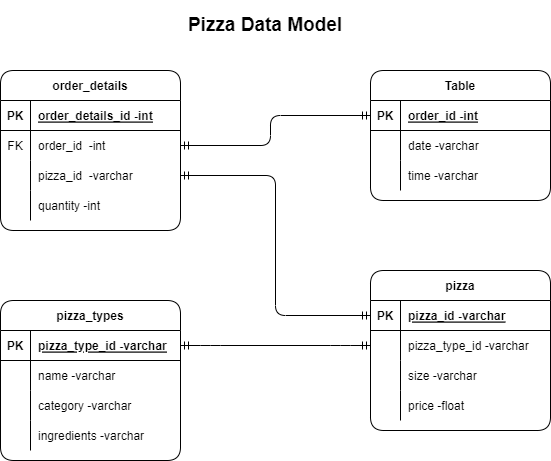

The diagram above was exported from draw.io. Its source (the exported page's mxGraphModel, read from the mxfile embedded in the PNG):
<mxGraphModel dx="782" dy="403" grid="1" gridSize="10" guides="1" tooltips="1" connect="1" arrows="1" fold="1" page="1" pageScale="1" pageWidth="827" pageHeight="1169" math="0" shadow="0">
  <root>
    <mxCell id="0" />
    <mxCell id="1" parent="0" />
    <mxCell id="uVsmDwNYkQt1-PLjC34i-1" value="order_details" style="shape=table;startSize=30;container=1;collapsible=1;childLayout=tableLayout;fixedRows=1;rowLines=0;fontStyle=1;align=center;resizeLast=1;rounded=1;" parent="1" vertex="1">
      <mxGeometry x="120" y="80" width="180" height="160" as="geometry" />
    </mxCell>
    <mxCell id="uVsmDwNYkQt1-PLjC34i-2" value="" style="shape=tableRow;horizontal=0;startSize=0;swimlaneHead=0;swimlaneBody=0;fillColor=none;collapsible=0;dropTarget=0;points=[[0,0.5],[1,0.5]];portConstraint=eastwest;top=0;left=0;right=0;bottom=1;rounded=1;" parent="uVsmDwNYkQt1-PLjC34i-1" vertex="1">
      <mxGeometry y="30" width="180" height="30" as="geometry" />
    </mxCell>
    <mxCell id="uVsmDwNYkQt1-PLjC34i-3" value="PK" style="shape=partialRectangle;connectable=0;fillColor=none;top=0;left=0;bottom=0;right=0;fontStyle=1;overflow=hidden;rounded=1;" parent="uVsmDwNYkQt1-PLjC34i-2" vertex="1">
      <mxGeometry width="30" height="30" as="geometry">
        <mxRectangle width="30" height="30" as="alternateBounds" />
      </mxGeometry>
    </mxCell>
    <mxCell id="uVsmDwNYkQt1-PLjC34i-4" value="order_details_id -int" style="shape=partialRectangle;connectable=0;fillColor=none;top=0;left=0;bottom=0;right=0;align=left;spacingLeft=6;fontStyle=5;overflow=hidden;rounded=1;" parent="uVsmDwNYkQt1-PLjC34i-2" vertex="1">
      <mxGeometry x="30" width="150" height="30" as="geometry">
        <mxRectangle width="150" height="30" as="alternateBounds" />
      </mxGeometry>
    </mxCell>
    <mxCell id="uVsmDwNYkQt1-PLjC34i-5" value="" style="shape=tableRow;horizontal=0;startSize=0;swimlaneHead=0;swimlaneBody=0;fillColor=none;collapsible=0;dropTarget=0;points=[[0,0.5],[1,0.5]];portConstraint=eastwest;top=0;left=0;right=0;bottom=0;rounded=1;" parent="uVsmDwNYkQt1-PLjC34i-1" vertex="1">
      <mxGeometry y="60" width="180" height="30" as="geometry" />
    </mxCell>
    <mxCell id="uVsmDwNYkQt1-PLjC34i-6" value="FK" style="shape=partialRectangle;connectable=0;fillColor=none;top=0;left=0;bottom=0;right=0;editable=1;overflow=hidden;rounded=1;" parent="uVsmDwNYkQt1-PLjC34i-5" vertex="1">
      <mxGeometry width="30" height="30" as="geometry">
        <mxRectangle width="30" height="30" as="alternateBounds" />
      </mxGeometry>
    </mxCell>
    <mxCell id="uVsmDwNYkQt1-PLjC34i-7" value="order_id  -int" style="shape=partialRectangle;connectable=0;fillColor=none;top=0;left=0;bottom=0;right=0;align=left;spacingLeft=6;overflow=hidden;rounded=1;" parent="uVsmDwNYkQt1-PLjC34i-5" vertex="1">
      <mxGeometry x="30" width="150" height="30" as="geometry">
        <mxRectangle width="150" height="30" as="alternateBounds" />
      </mxGeometry>
    </mxCell>
    <mxCell id="uVsmDwNYkQt1-PLjC34i-8" value="" style="shape=tableRow;horizontal=0;startSize=0;swimlaneHead=0;swimlaneBody=0;fillColor=none;collapsible=0;dropTarget=0;points=[[0,0.5],[1,0.5]];portConstraint=eastwest;top=0;left=0;right=0;bottom=0;rounded=1;" parent="uVsmDwNYkQt1-PLjC34i-1" vertex="1">
      <mxGeometry y="90" width="180" height="30" as="geometry" />
    </mxCell>
    <mxCell id="uVsmDwNYkQt1-PLjC34i-9" value="" style="shape=partialRectangle;connectable=0;fillColor=none;top=0;left=0;bottom=0;right=0;editable=1;overflow=hidden;rounded=1;" parent="uVsmDwNYkQt1-PLjC34i-8" vertex="1">
      <mxGeometry width="30" height="30" as="geometry">
        <mxRectangle width="30" height="30" as="alternateBounds" />
      </mxGeometry>
    </mxCell>
    <mxCell id="uVsmDwNYkQt1-PLjC34i-10" value="pizza_id  -varchar" style="shape=partialRectangle;connectable=0;fillColor=none;top=0;left=0;bottom=0;right=0;align=left;spacingLeft=6;overflow=hidden;rounded=1;" parent="uVsmDwNYkQt1-PLjC34i-8" vertex="1">
      <mxGeometry x="30" width="150" height="30" as="geometry">
        <mxRectangle width="150" height="30" as="alternateBounds" />
      </mxGeometry>
    </mxCell>
    <mxCell id="uVsmDwNYkQt1-PLjC34i-11" value="" style="shape=tableRow;horizontal=0;startSize=0;swimlaneHead=0;swimlaneBody=0;fillColor=none;collapsible=0;dropTarget=0;points=[[0,0.5],[1,0.5]];portConstraint=eastwest;top=0;left=0;right=0;bottom=0;rounded=1;" parent="uVsmDwNYkQt1-PLjC34i-1" vertex="1">
      <mxGeometry y="120" width="180" height="30" as="geometry" />
    </mxCell>
    <mxCell id="uVsmDwNYkQt1-PLjC34i-12" value="" style="shape=partialRectangle;connectable=0;fillColor=none;top=0;left=0;bottom=0;right=0;editable=1;overflow=hidden;rounded=1;" parent="uVsmDwNYkQt1-PLjC34i-11" vertex="1">
      <mxGeometry width="30" height="30" as="geometry">
        <mxRectangle width="30" height="30" as="alternateBounds" />
      </mxGeometry>
    </mxCell>
    <mxCell id="uVsmDwNYkQt1-PLjC34i-13" value="quantity -int" style="shape=partialRectangle;connectable=0;fillColor=none;top=0;left=0;bottom=0;right=0;align=left;spacingLeft=6;overflow=hidden;rounded=1;" parent="uVsmDwNYkQt1-PLjC34i-11" vertex="1">
      <mxGeometry x="30" width="150" height="30" as="geometry">
        <mxRectangle width="150" height="30" as="alternateBounds" />
      </mxGeometry>
    </mxCell>
    <mxCell id="uVsmDwNYkQt1-PLjC34i-14" value="Table" style="shape=table;startSize=30;container=1;collapsible=1;childLayout=tableLayout;fixedRows=1;rowLines=0;fontStyle=1;align=center;resizeLast=1;rounded=1;" parent="1" vertex="1">
      <mxGeometry x="490" y="80" width="180" height="130" as="geometry" />
    </mxCell>
    <mxCell id="uVsmDwNYkQt1-PLjC34i-15" value="" style="shape=tableRow;horizontal=0;startSize=0;swimlaneHead=0;swimlaneBody=0;fillColor=none;collapsible=0;dropTarget=0;points=[[0,0.5],[1,0.5]];portConstraint=eastwest;top=0;left=0;right=0;bottom=1;rounded=1;" parent="uVsmDwNYkQt1-PLjC34i-14" vertex="1">
      <mxGeometry y="30" width="180" height="30" as="geometry" />
    </mxCell>
    <mxCell id="uVsmDwNYkQt1-PLjC34i-16" value="PK" style="shape=partialRectangle;connectable=0;fillColor=none;top=0;left=0;bottom=0;right=0;fontStyle=1;overflow=hidden;rounded=1;" parent="uVsmDwNYkQt1-PLjC34i-15" vertex="1">
      <mxGeometry width="30" height="30" as="geometry">
        <mxRectangle width="30" height="30" as="alternateBounds" />
      </mxGeometry>
    </mxCell>
    <mxCell id="uVsmDwNYkQt1-PLjC34i-17" value="order_id -int" style="shape=partialRectangle;connectable=0;fillColor=none;top=0;left=0;bottom=0;right=0;align=left;spacingLeft=6;fontStyle=5;overflow=hidden;rounded=1;" parent="uVsmDwNYkQt1-PLjC34i-15" vertex="1">
      <mxGeometry x="30" width="150" height="30" as="geometry">
        <mxRectangle width="150" height="30" as="alternateBounds" />
      </mxGeometry>
    </mxCell>
    <mxCell id="uVsmDwNYkQt1-PLjC34i-18" value="" style="shape=tableRow;horizontal=0;startSize=0;swimlaneHead=0;swimlaneBody=0;fillColor=none;collapsible=0;dropTarget=0;points=[[0,0.5],[1,0.5]];portConstraint=eastwest;top=0;left=0;right=0;bottom=0;rounded=1;" parent="uVsmDwNYkQt1-PLjC34i-14" vertex="1">
      <mxGeometry y="60" width="180" height="30" as="geometry" />
    </mxCell>
    <mxCell id="uVsmDwNYkQt1-PLjC34i-19" value="" style="shape=partialRectangle;connectable=0;fillColor=none;top=0;left=0;bottom=0;right=0;editable=1;overflow=hidden;rounded=1;" parent="uVsmDwNYkQt1-PLjC34i-18" vertex="1">
      <mxGeometry width="30" height="30" as="geometry">
        <mxRectangle width="30" height="30" as="alternateBounds" />
      </mxGeometry>
    </mxCell>
    <mxCell id="uVsmDwNYkQt1-PLjC34i-20" value="date -varchar" style="shape=partialRectangle;connectable=0;fillColor=none;top=0;left=0;bottom=0;right=0;align=left;spacingLeft=6;overflow=hidden;rounded=1;" parent="uVsmDwNYkQt1-PLjC34i-18" vertex="1">
      <mxGeometry x="30" width="150" height="30" as="geometry">
        <mxRectangle width="150" height="30" as="alternateBounds" />
      </mxGeometry>
    </mxCell>
    <mxCell id="uVsmDwNYkQt1-PLjC34i-21" value="" style="shape=tableRow;horizontal=0;startSize=0;swimlaneHead=0;swimlaneBody=0;fillColor=none;collapsible=0;dropTarget=0;points=[[0,0.5],[1,0.5]];portConstraint=eastwest;top=0;left=0;right=0;bottom=0;rounded=1;" parent="uVsmDwNYkQt1-PLjC34i-14" vertex="1">
      <mxGeometry y="90" width="180" height="30" as="geometry" />
    </mxCell>
    <mxCell id="uVsmDwNYkQt1-PLjC34i-22" value="" style="shape=partialRectangle;connectable=0;fillColor=none;top=0;left=0;bottom=0;right=0;editable=1;overflow=hidden;rounded=1;" parent="uVsmDwNYkQt1-PLjC34i-21" vertex="1">
      <mxGeometry width="30" height="30" as="geometry">
        <mxRectangle width="30" height="30" as="alternateBounds" />
      </mxGeometry>
    </mxCell>
    <mxCell id="uVsmDwNYkQt1-PLjC34i-23" value="time -varchar" style="shape=partialRectangle;connectable=0;fillColor=none;top=0;left=0;bottom=0;right=0;align=left;spacingLeft=6;overflow=hidden;rounded=1;" parent="uVsmDwNYkQt1-PLjC34i-21" vertex="1">
      <mxGeometry x="30" width="150" height="30" as="geometry">
        <mxRectangle width="150" height="30" as="alternateBounds" />
      </mxGeometry>
    </mxCell>
    <mxCell id="uVsmDwNYkQt1-PLjC34i-27" value="pizza_types" style="shape=table;startSize=30;container=1;collapsible=1;childLayout=tableLayout;fixedRows=1;rowLines=0;fontStyle=1;align=center;resizeLast=1;rounded=1;" parent="1" vertex="1">
      <mxGeometry x="120" y="310" width="180" height="160" as="geometry" />
    </mxCell>
    <mxCell id="uVsmDwNYkQt1-PLjC34i-28" value="" style="shape=tableRow;horizontal=0;startSize=0;swimlaneHead=0;swimlaneBody=0;fillColor=none;collapsible=0;dropTarget=0;points=[[0,0.5],[1,0.5]];portConstraint=eastwest;top=0;left=0;right=0;bottom=1;rounded=1;" parent="uVsmDwNYkQt1-PLjC34i-27" vertex="1">
      <mxGeometry y="30" width="180" height="30" as="geometry" />
    </mxCell>
    <mxCell id="uVsmDwNYkQt1-PLjC34i-29" value="PK" style="shape=partialRectangle;connectable=0;fillColor=none;top=0;left=0;bottom=0;right=0;fontStyle=1;overflow=hidden;rounded=1;" parent="uVsmDwNYkQt1-PLjC34i-28" vertex="1">
      <mxGeometry width="30" height="30" as="geometry">
        <mxRectangle width="30" height="30" as="alternateBounds" />
      </mxGeometry>
    </mxCell>
    <mxCell id="uVsmDwNYkQt1-PLjC34i-30" value="pizza_type_id -varchar" style="shape=partialRectangle;connectable=0;fillColor=none;top=0;left=0;bottom=0;right=0;align=left;spacingLeft=6;fontStyle=5;overflow=hidden;rounded=1;" parent="uVsmDwNYkQt1-PLjC34i-28" vertex="1">
      <mxGeometry x="30" width="150" height="30" as="geometry">
        <mxRectangle width="150" height="30" as="alternateBounds" />
      </mxGeometry>
    </mxCell>
    <mxCell id="uVsmDwNYkQt1-PLjC34i-31" value="" style="shape=tableRow;horizontal=0;startSize=0;swimlaneHead=0;swimlaneBody=0;fillColor=none;collapsible=0;dropTarget=0;points=[[0,0.5],[1,0.5]];portConstraint=eastwest;top=0;left=0;right=0;bottom=0;rounded=1;" parent="uVsmDwNYkQt1-PLjC34i-27" vertex="1">
      <mxGeometry y="60" width="180" height="30" as="geometry" />
    </mxCell>
    <mxCell id="uVsmDwNYkQt1-PLjC34i-32" value="" style="shape=partialRectangle;connectable=0;fillColor=none;top=0;left=0;bottom=0;right=0;editable=1;overflow=hidden;rounded=1;" parent="uVsmDwNYkQt1-PLjC34i-31" vertex="1">
      <mxGeometry width="30" height="30" as="geometry">
        <mxRectangle width="30" height="30" as="alternateBounds" />
      </mxGeometry>
    </mxCell>
    <mxCell id="uVsmDwNYkQt1-PLjC34i-33" value="name -varchar" style="shape=partialRectangle;connectable=0;fillColor=none;top=0;left=0;bottom=0;right=0;align=left;spacingLeft=6;overflow=hidden;rounded=1;" parent="uVsmDwNYkQt1-PLjC34i-31" vertex="1">
      <mxGeometry x="30" width="150" height="30" as="geometry">
        <mxRectangle width="150" height="30" as="alternateBounds" />
      </mxGeometry>
    </mxCell>
    <mxCell id="uVsmDwNYkQt1-PLjC34i-34" value="" style="shape=tableRow;horizontal=0;startSize=0;swimlaneHead=0;swimlaneBody=0;fillColor=none;collapsible=0;dropTarget=0;points=[[0,0.5],[1,0.5]];portConstraint=eastwest;top=0;left=0;right=0;bottom=0;rounded=1;" parent="uVsmDwNYkQt1-PLjC34i-27" vertex="1">
      <mxGeometry y="90" width="180" height="30" as="geometry" />
    </mxCell>
    <mxCell id="uVsmDwNYkQt1-PLjC34i-35" value="" style="shape=partialRectangle;connectable=0;fillColor=none;top=0;left=0;bottom=0;right=0;editable=1;overflow=hidden;rounded=1;" parent="uVsmDwNYkQt1-PLjC34i-34" vertex="1">
      <mxGeometry width="30" height="30" as="geometry">
        <mxRectangle width="30" height="30" as="alternateBounds" />
      </mxGeometry>
    </mxCell>
    <mxCell id="uVsmDwNYkQt1-PLjC34i-36" value="category -varchar" style="shape=partialRectangle;connectable=0;fillColor=none;top=0;left=0;bottom=0;right=0;align=left;spacingLeft=6;overflow=hidden;rounded=1;" parent="uVsmDwNYkQt1-PLjC34i-34" vertex="1">
      <mxGeometry x="30" width="150" height="30" as="geometry">
        <mxRectangle width="150" height="30" as="alternateBounds" />
      </mxGeometry>
    </mxCell>
    <mxCell id="uVsmDwNYkQt1-PLjC34i-37" value="" style="shape=tableRow;horizontal=0;startSize=0;swimlaneHead=0;swimlaneBody=0;fillColor=none;collapsible=0;dropTarget=0;points=[[0,0.5],[1,0.5]];portConstraint=eastwest;top=0;left=0;right=0;bottom=0;rounded=1;" parent="uVsmDwNYkQt1-PLjC34i-27" vertex="1">
      <mxGeometry y="120" width="180" height="30" as="geometry" />
    </mxCell>
    <mxCell id="uVsmDwNYkQt1-PLjC34i-38" value="" style="shape=partialRectangle;connectable=0;fillColor=none;top=0;left=0;bottom=0;right=0;editable=1;overflow=hidden;rounded=1;" parent="uVsmDwNYkQt1-PLjC34i-37" vertex="1">
      <mxGeometry width="30" height="30" as="geometry">
        <mxRectangle width="30" height="30" as="alternateBounds" />
      </mxGeometry>
    </mxCell>
    <mxCell id="uVsmDwNYkQt1-PLjC34i-39" value="ingredients -varchar" style="shape=partialRectangle;connectable=0;fillColor=none;top=0;left=0;bottom=0;right=0;align=left;spacingLeft=6;overflow=hidden;rounded=1;" parent="uVsmDwNYkQt1-PLjC34i-37" vertex="1">
      <mxGeometry x="30" width="150" height="30" as="geometry">
        <mxRectangle width="150" height="30" as="alternateBounds" />
      </mxGeometry>
    </mxCell>
    <mxCell id="uVsmDwNYkQt1-PLjC34i-40" value="pizza" style="shape=table;startSize=30;container=1;collapsible=1;childLayout=tableLayout;fixedRows=1;rowLines=0;fontStyle=1;align=center;resizeLast=1;rounded=1;" parent="1" vertex="1">
      <mxGeometry x="490" y="280" width="180" height="160" as="geometry" />
    </mxCell>
    <mxCell id="uVsmDwNYkQt1-PLjC34i-41" value="" style="shape=tableRow;horizontal=0;startSize=0;swimlaneHead=0;swimlaneBody=0;fillColor=none;collapsible=0;dropTarget=0;points=[[0,0.5],[1,0.5]];portConstraint=eastwest;top=0;left=0;right=0;bottom=1;rounded=1;" parent="uVsmDwNYkQt1-PLjC34i-40" vertex="1">
      <mxGeometry y="30" width="180" height="30" as="geometry" />
    </mxCell>
    <mxCell id="uVsmDwNYkQt1-PLjC34i-42" value="PK" style="shape=partialRectangle;connectable=0;fillColor=none;top=0;left=0;bottom=0;right=0;fontStyle=1;overflow=hidden;rounded=1;" parent="uVsmDwNYkQt1-PLjC34i-41" vertex="1">
      <mxGeometry width="30" height="30" as="geometry">
        <mxRectangle width="30" height="30" as="alternateBounds" />
      </mxGeometry>
    </mxCell>
    <mxCell id="uVsmDwNYkQt1-PLjC34i-43" value="pizza_id -varchar" style="shape=partialRectangle;connectable=0;fillColor=none;top=0;left=0;bottom=0;right=0;align=left;spacingLeft=6;fontStyle=5;overflow=hidden;rounded=1;" parent="uVsmDwNYkQt1-PLjC34i-41" vertex="1">
      <mxGeometry x="30" width="150" height="30" as="geometry">
        <mxRectangle width="150" height="30" as="alternateBounds" />
      </mxGeometry>
    </mxCell>
    <mxCell id="uVsmDwNYkQt1-PLjC34i-44" value="" style="shape=tableRow;horizontal=0;startSize=0;swimlaneHead=0;swimlaneBody=0;fillColor=none;collapsible=0;dropTarget=0;points=[[0,0.5],[1,0.5]];portConstraint=eastwest;top=0;left=0;right=0;bottom=0;rounded=1;" parent="uVsmDwNYkQt1-PLjC34i-40" vertex="1">
      <mxGeometry y="60" width="180" height="30" as="geometry" />
    </mxCell>
    <mxCell id="uVsmDwNYkQt1-PLjC34i-45" value="" style="shape=partialRectangle;connectable=0;fillColor=none;top=0;left=0;bottom=0;right=0;editable=1;overflow=hidden;rounded=1;" parent="uVsmDwNYkQt1-PLjC34i-44" vertex="1">
      <mxGeometry width="30" height="30" as="geometry">
        <mxRectangle width="30" height="30" as="alternateBounds" />
      </mxGeometry>
    </mxCell>
    <mxCell id="uVsmDwNYkQt1-PLjC34i-46" value="pizza_type_id -varchar" style="shape=partialRectangle;connectable=0;fillColor=none;top=0;left=0;bottom=0;right=0;align=left;spacingLeft=6;overflow=hidden;rounded=1;" parent="uVsmDwNYkQt1-PLjC34i-44" vertex="1">
      <mxGeometry x="30" width="150" height="30" as="geometry">
        <mxRectangle width="150" height="30" as="alternateBounds" />
      </mxGeometry>
    </mxCell>
    <mxCell id="uVsmDwNYkQt1-PLjC34i-47" value="" style="shape=tableRow;horizontal=0;startSize=0;swimlaneHead=0;swimlaneBody=0;fillColor=none;collapsible=0;dropTarget=0;points=[[0,0.5],[1,0.5]];portConstraint=eastwest;top=0;left=0;right=0;bottom=0;rounded=1;" parent="uVsmDwNYkQt1-PLjC34i-40" vertex="1">
      <mxGeometry y="90" width="180" height="30" as="geometry" />
    </mxCell>
    <mxCell id="uVsmDwNYkQt1-PLjC34i-48" value="" style="shape=partialRectangle;connectable=0;fillColor=none;top=0;left=0;bottom=0;right=0;editable=1;overflow=hidden;rounded=1;" parent="uVsmDwNYkQt1-PLjC34i-47" vertex="1">
      <mxGeometry width="30" height="30" as="geometry">
        <mxRectangle width="30" height="30" as="alternateBounds" />
      </mxGeometry>
    </mxCell>
    <mxCell id="uVsmDwNYkQt1-PLjC34i-49" value="size -varchar" style="shape=partialRectangle;connectable=0;fillColor=none;top=0;left=0;bottom=0;right=0;align=left;spacingLeft=6;overflow=hidden;rounded=1;" parent="uVsmDwNYkQt1-PLjC34i-47" vertex="1">
      <mxGeometry x="30" width="150" height="30" as="geometry">
        <mxRectangle width="150" height="30" as="alternateBounds" />
      </mxGeometry>
    </mxCell>
    <mxCell id="uVsmDwNYkQt1-PLjC34i-50" value="" style="shape=tableRow;horizontal=0;startSize=0;swimlaneHead=0;swimlaneBody=0;fillColor=none;collapsible=0;dropTarget=0;points=[[0,0.5],[1,0.5]];portConstraint=eastwest;top=0;left=0;right=0;bottom=0;rounded=1;" parent="uVsmDwNYkQt1-PLjC34i-40" vertex="1">
      <mxGeometry y="120" width="180" height="30" as="geometry" />
    </mxCell>
    <mxCell id="uVsmDwNYkQt1-PLjC34i-51" value="" style="shape=partialRectangle;connectable=0;fillColor=none;top=0;left=0;bottom=0;right=0;editable=1;overflow=hidden;rounded=1;" parent="uVsmDwNYkQt1-PLjC34i-50" vertex="1">
      <mxGeometry width="30" height="30" as="geometry">
        <mxRectangle width="30" height="30" as="alternateBounds" />
      </mxGeometry>
    </mxCell>
    <mxCell id="uVsmDwNYkQt1-PLjC34i-52" value="price -float" style="shape=partialRectangle;connectable=0;fillColor=none;top=0;left=0;bottom=0;right=0;align=left;spacingLeft=6;overflow=hidden;rounded=1;" parent="uVsmDwNYkQt1-PLjC34i-50" vertex="1">
      <mxGeometry x="30" width="150" height="30" as="geometry">
        <mxRectangle width="150" height="30" as="alternateBounds" />
      </mxGeometry>
    </mxCell>
    <mxCell id="uVsmDwNYkQt1-PLjC34i-66" value="" style="edgeStyle=elbowEdgeStyle;fontSize=12;html=1;endArrow=ERmandOne;startArrow=ERmandOne;rounded=1;entryX=1;entryY=0.5;entryDx=0;entryDy=0;exitX=0;exitY=0.5;exitDx=0;exitDy=0;" parent="1" source="uVsmDwNYkQt1-PLjC34i-15" target="uVsmDwNYkQt1-PLjC34i-5" edge="1">
      <mxGeometry width="100" height="100" relative="1" as="geometry">
        <mxPoint x="440" y="110" as="sourcePoint" />
        <mxPoint x="450" y="240" as="targetPoint" />
        <Array as="points">
          <mxPoint x="390" y="140" />
          <mxPoint x="460" y="120" />
          <mxPoint x="490" y="120" />
        </Array>
      </mxGeometry>
    </mxCell>
    <mxCell id="uVsmDwNYkQt1-PLjC34i-68" value="" style="edgeStyle=orthogonalEdgeStyle;fontSize=12;html=1;endArrow=ERmandOne;startArrow=ERmandOne;rounded=1;exitX=1;exitY=0.5;exitDx=0;exitDy=0;entryX=0;entryY=0.5;entryDx=0;entryDy=0;" parent="1" source="uVsmDwNYkQt1-PLjC34i-8" target="uVsmDwNYkQt1-PLjC34i-41" edge="1">
      <mxGeometry width="100" height="100" relative="1" as="geometry">
        <mxPoint x="350" y="340" as="sourcePoint" />
        <mxPoint x="450" y="240" as="targetPoint" />
      </mxGeometry>
    </mxCell>
    <mxCell id="uVsmDwNYkQt1-PLjC34i-69" value="" style="edgeStyle=entityRelationEdgeStyle;fontSize=12;html=1;endArrow=ERmandOne;startArrow=ERmandOne;rounded=1;exitX=1;exitY=0.5;exitDx=0;exitDy=0;entryX=0;entryY=0.5;entryDx=0;entryDy=0;" parent="1" source="uVsmDwNYkQt1-PLjC34i-28" target="uVsmDwNYkQt1-PLjC34i-44" edge="1">
      <mxGeometry width="100" height="100" relative="1" as="geometry">
        <mxPoint x="370" y="470" as="sourcePoint" />
        <mxPoint x="470" y="370" as="targetPoint" />
      </mxGeometry>
    </mxCell>
    <mxCell id="4TQH5QA9m1PpUp5JcpHC-3" value="&lt;b&gt;&lt;font style=&quot;font-size: 19px;&quot;&gt;Pizza Data Model&lt;/font&gt;&lt;/b&gt;" style="text;html=1;strokeColor=none;fillColor=none;align=center;verticalAlign=middle;whiteSpace=wrap;rounded=0;" vertex="1" parent="1">
      <mxGeometry x="250" y="10" width="270" height="50" as="geometry" />
    </mxCell>
  </root>
</mxGraphModel>